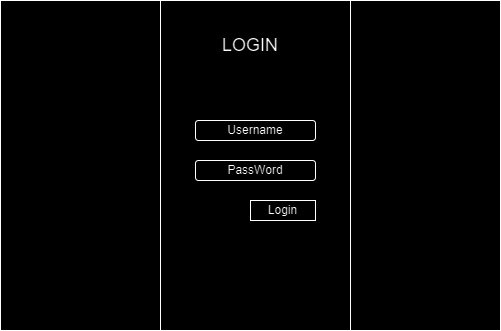

The diagram above was exported from draw.io. Its source (the exported page's mxGraphModel, read from the mxfile embedded in the PNG):
<mxGraphModel dx="933" dy="390" grid="1" gridSize="10" guides="1" tooltips="1" connect="1" arrows="1" fold="1" page="1" pageScale="1" pageWidth="1169" pageHeight="1654" math="0" shadow="0">
  <root>
    <mxCell id="0" />
    <mxCell id="1" parent="0" />
    <mxCell id="WlV5xRoG00lQfvts5v4z-109" value="" style="rounded=0;whiteSpace=wrap;html=1;" vertex="1" parent="1">
      <mxGeometry x="390" y="20" width="500" height="330" as="geometry" />
    </mxCell>
    <mxCell id="WlV5xRoG00lQfvts5v4z-111" value="" style="rounded=0;whiteSpace=wrap;html=1;" vertex="1" parent="1">
      <mxGeometry x="550" y="20" width="190" height="330" as="geometry" />
    </mxCell>
    <mxCell id="WlV5xRoG00lQfvts5v4z-112" value="&lt;font style=&quot;font-size: 18px;&quot;&gt;LOGIN&lt;/font&gt;" style="text;html=1;strokeColor=none;fillColor=none;align=center;verticalAlign=middle;whiteSpace=wrap;rounded=0;" vertex="1" parent="1">
      <mxGeometry x="610" y="50" width="60" height="30" as="geometry" />
    </mxCell>
    <mxCell id="WlV5xRoG00lQfvts5v4z-113" value="Username" style="rounded=1;whiteSpace=wrap;html=1;" vertex="1" parent="1">
      <mxGeometry x="585" y="140" width="120" height="20" as="geometry" />
    </mxCell>
    <mxCell id="WlV5xRoG00lQfvts5v4z-114" value="PassWord" style="rounded=1;whiteSpace=wrap;html=1;" vertex="1" parent="1">
      <mxGeometry x="585" y="180" width="120" height="20" as="geometry" />
    </mxCell>
    <mxCell id="WlV5xRoG00lQfvts5v4z-116" value="Login" style="rounded=0;whiteSpace=wrap;html=1;" vertex="1" parent="1">
      <mxGeometry x="640" y="220" width="65" height="20" as="geometry" />
    </mxCell>
  </root>
</mxGraphModel>